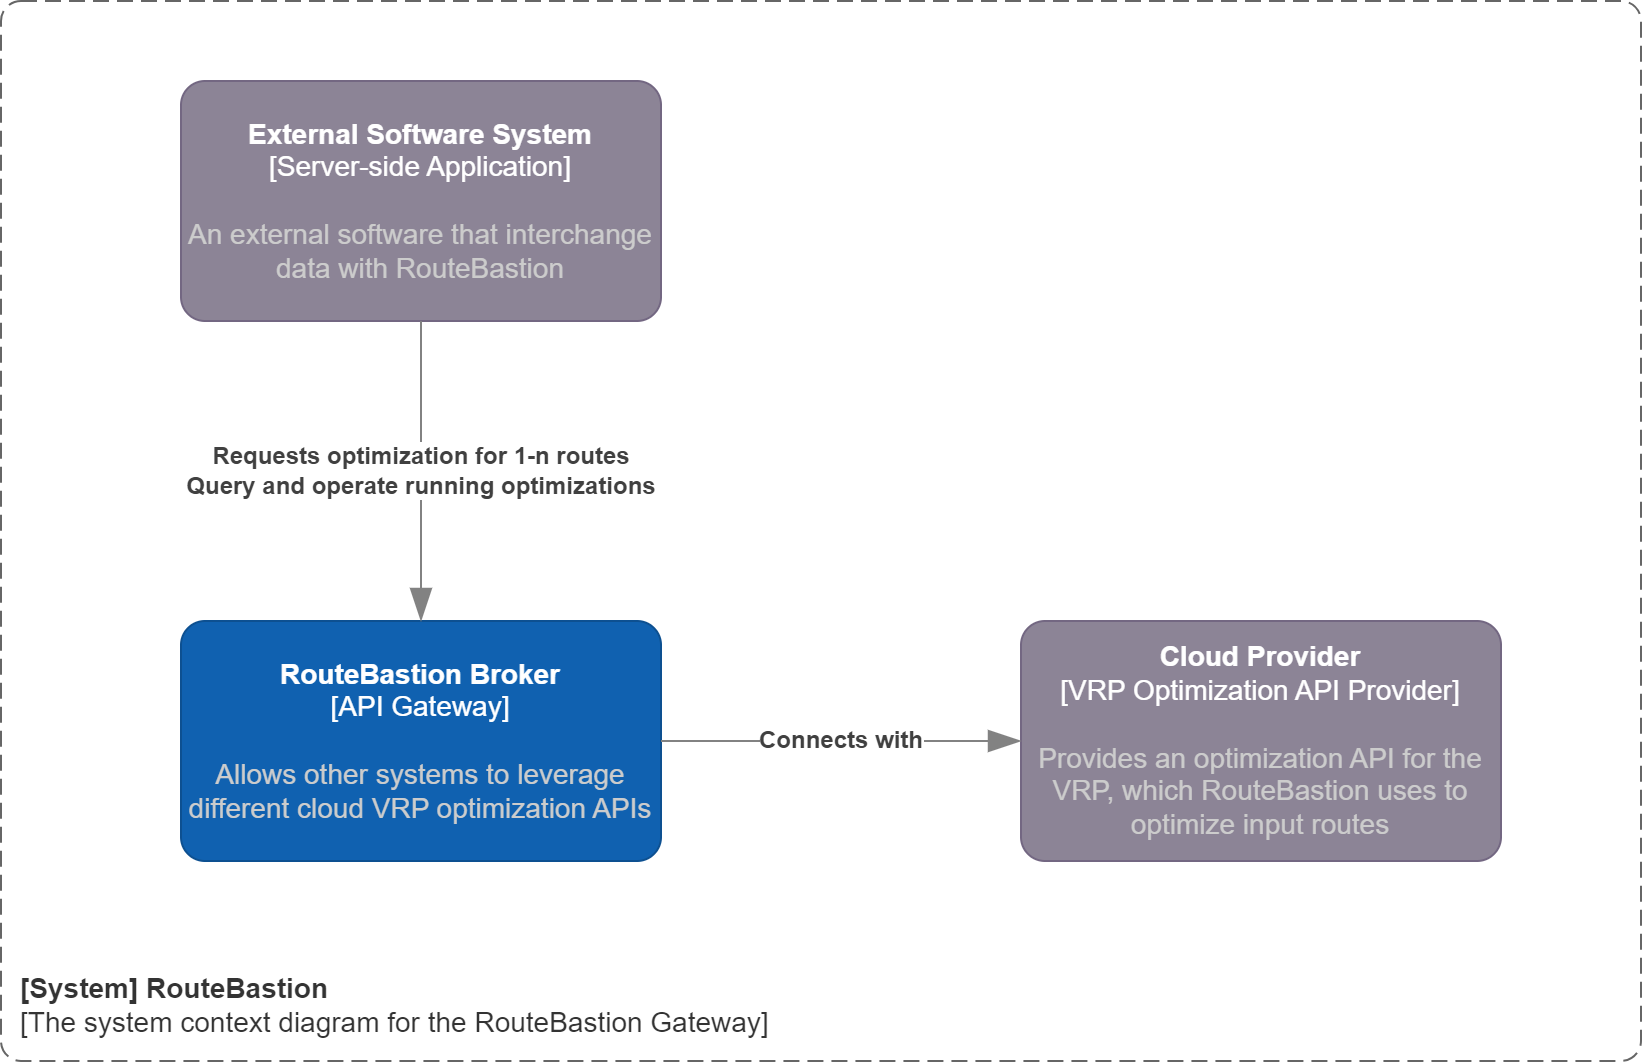

The diagram above was exported from draw.io. Its source (the exported page's mxGraphModel, read from the mxfile embedded in the PNG):
<mxGraphModel dx="2284" dy="738" grid="1" gridSize="10" guides="1" tooltips="1" connect="1" arrows="1" fold="1" page="1" pageScale="1" pageWidth="850" pageHeight="1100" math="0" shadow="0">
  <root>
    <mxCell id="0" />
    <mxCell id="1" parent="0" />
    <object placeholders="1" c4Name="External Software System" c4Type="Server-side Application" c4Description="An external software that interchange data with RouteBastion" label="&lt;font style=&quot;font-size: 14px;&quot;&gt;&lt;b style=&quot;font-size: 14px;&quot;&gt;%c4Name%&lt;/b&gt;&lt;/font&gt;&lt;div style=&quot;font-size: 14px;&quot;&gt;[%c4Type%]&lt;/div&gt;&lt;br style=&quot;font-size: 14px;&quot;&gt;&lt;div style=&quot;font-size: 14px;&quot;&gt;&lt;font style=&quot;font-size: 14px;&quot;&gt;&lt;font style=&quot;font-size: 14px;&quot; color=&quot;#cccccc&quot;&gt;%c4Description%&lt;/font&gt;&lt;/font&gt;&lt;/div&gt;" id="2">
      <mxCell style="rounded=1;whiteSpace=wrap;html=1;labelBackgroundColor=none;fillColor=#8C8496;fontColor=#ffffff;align=center;arcSize=10;strokeColor=#736782;metaEdit=1;resizable=0;points=[[0.25,0,0],[0.5,0,0],[0.75,0,0],[1,0.25,0],[1,0.5,0],[1,0.75,0],[0.75,1,0],[0.5,1,0],[0.25,1,0],[0,0.75,0],[0,0.5,0],[0,0.25,0]];fontSize=14;" vertex="1" parent="1">
        <mxGeometry x="-500" y="470" width="240" height="120" as="geometry" />
      </mxCell>
    </object>
    <object placeholders="1" c4Name="[System] RouteBastion" c4Type="SystemScopeBoundary" c4Application="The system context diagram for the RouteBastion Gateway" label="&lt;font style=&quot;font-size: 14px;&quot;&gt;&lt;b style=&quot;font-size: 14px;&quot;&gt;&lt;div style=&quot;text-align: left; font-size: 14px;&quot;&gt;%c4Name%&lt;/div&gt;&lt;/b&gt;&lt;/font&gt;&lt;div style=&quot;text-align: left; font-size: 14px;&quot;&gt;[%c4Application%]&lt;/div&gt;" id="3">
      <mxCell style="rounded=1;fontSize=14;whiteSpace=wrap;html=1;dashed=1;arcSize=20;fillColor=none;strokeColor=#666666;fontColor=#333333;labelBackgroundColor=none;align=left;verticalAlign=bottom;labelBorderColor=none;spacingTop=0;spacing=10;dashPattern=8 4;metaEdit=1;rotatable=0;perimeter=rectanglePerimeter;noLabel=0;labelPadding=0;allowArrows=0;connectable=0;expand=0;recursiveResize=0;editable=1;pointerEvents=0;absoluteArcSize=1;points=[[0.25,0,0],[0.5,0,0],[0.75,0,0],[1,0.25,0],[1,0.5,0],[1,0.75,0],[0.75,1,0],[0.5,1,0],[0.25,1,0],[0,0.75,0],[0,0.5,0],[0,0.25,0]];" vertex="1" parent="1">
        <mxGeometry x="-590" y="430" width="820" height="530" as="geometry" />
      </mxCell>
    </object>
    <object placeholders="1" c4Name="RouteBastion Broker" c4Type="API Gateway" c4Description="Allows other systems to leverage different cloud VRP optimization APIs" label="&lt;font style=&quot;font-size: 14px;&quot;&gt;&lt;b style=&quot;font-size: 14px;&quot;&gt;%c4Name%&lt;/b&gt;&lt;/font&gt;&lt;div style=&quot;font-size: 14px;&quot;&gt;[%c4Type%]&lt;/div&gt;&lt;br style=&quot;font-size: 14px;&quot;&gt;&lt;div style=&quot;font-size: 14px;&quot;&gt;&lt;font style=&quot;font-size: 14px;&quot;&gt;&lt;font style=&quot;font-size: 14px;&quot; color=&quot;#cccccc&quot;&gt;%c4Description%&lt;/font&gt;&lt;/font&gt;&lt;/div&gt;" id="4">
      <mxCell style="rounded=1;whiteSpace=wrap;html=1;labelBackgroundColor=none;fillColor=#1061B0;fontColor=#ffffff;align=center;arcSize=10;strokeColor=#0D5091;metaEdit=1;resizable=0;points=[[0.25,0,0],[0.5,0,0],[0.75,0,0],[1,0.25,0],[1,0.5,0],[1,0.75,0],[0.75,1,0],[0.5,1,0],[0.25,1,0],[0,0.75,0],[0,0.5,0],[0,0.25,0]];fontSize=14;" vertex="1" parent="1">
        <mxGeometry x="-500" y="740" width="240" height="120" as="geometry" />
      </mxCell>
    </object>
    <object placeholders="1" c4Type="Relationship" c4Description="Requests optimization for 1-n routes&#10;Query and operate running optimizations" label="&lt;div style=&quot;text-align: left; font-size: 12px;&quot;&gt;&lt;div style=&quot;text-align: center; font-size: 12px;&quot;&gt;&lt;b style=&quot;font-size: 12px;&quot;&gt;%c4Description%&lt;/b&gt;&lt;/div&gt;&lt;/div&gt;" id="5">
      <mxCell style="endArrow=blockThin;html=1;fontSize=12;fontColor=#404040;strokeWidth=1;endFill=1;strokeColor=#828282;elbow=vertical;metaEdit=1;endSize=14;startSize=14;jumpStyle=arc;jumpSize=16;rounded=0;edgeStyle=orthogonalEdgeStyle;exitX=0.5;exitY=1;exitDx=0;exitDy=0;exitPerimeter=0;entryX=0.5;entryY=0;entryDx=0;entryDy=0;entryPerimeter=0;" edge="1" source="2" target="4" parent="1">
        <mxGeometry width="240" relative="1" as="geometry">
          <mxPoint x="-470" y="740" as="sourcePoint" />
          <mxPoint x="-230" y="740" as="targetPoint" />
        </mxGeometry>
      </mxCell>
    </object>
    <object placeholders="1" c4Name="Cloud Provider" c4Type="VRP Optimization API Provider" c4Description="Provides an optimization API for the VRP, which RouteBastion uses to optimize input routes" label="&lt;font style=&quot;font-size: 14px;&quot;&gt;&lt;b style=&quot;font-size: 14px;&quot;&gt;%c4Name%&lt;/b&gt;&lt;/font&gt;&lt;div style=&quot;font-size: 14px;&quot;&gt;[%c4Type%]&lt;/div&gt;&lt;br style=&quot;font-size: 14px;&quot;&gt;&lt;div style=&quot;font-size: 14px;&quot;&gt;&lt;font style=&quot;font-size: 14px;&quot;&gt;&lt;font style=&quot;font-size: 14px;&quot; color=&quot;#cccccc&quot;&gt;%c4Description%&lt;/font&gt;&lt;/font&gt;&lt;/div&gt;" id="6">
      <mxCell style="rounded=1;whiteSpace=wrap;html=1;labelBackgroundColor=none;fillColor=#8C8496;fontColor=#ffffff;align=center;arcSize=10;strokeColor=#736782;metaEdit=1;resizable=0;points=[[0.25,0,0],[0.5,0,0],[0.75,0,0],[1,0.25,0],[1,0.5,0],[1,0.75,0],[0.75,1,0],[0.5,1,0],[0.25,1,0],[0,0.75,0],[0,0.5,0],[0,0.25,0]];fontSize=14;" vertex="1" parent="1">
        <mxGeometry x="-80" y="740" width="240" height="120" as="geometry" />
      </mxCell>
    </object>
    <object placeholders="1" c4Type="Relationship" c4Description="Connects with" label="&lt;div style=&quot;text-align: left; font-size: 12px;&quot;&gt;&lt;div style=&quot;text-align: center; font-size: 12px;&quot;&gt;&lt;b style=&quot;font-size: 12px;&quot;&gt;%c4Description%&lt;/b&gt;&lt;/div&gt;&lt;/div&gt;" id="7">
      <mxCell style="endArrow=blockThin;html=1;fontSize=12;fontColor=#404040;strokeWidth=1;endFill=1;strokeColor=#828282;elbow=vertical;metaEdit=1;endSize=14;startSize=14;jumpStyle=arc;jumpSize=16;rounded=0;edgeStyle=orthogonalEdgeStyle;exitX=1;exitY=0.5;exitDx=0;exitDy=0;exitPerimeter=0;entryX=0;entryY=0.5;entryDx=0;entryDy=0;entryPerimeter=0;" edge="1" source="4" target="6" parent="1">
        <mxGeometry width="240" relative="1" as="geometry">
          <mxPoint x="-470" y="960" as="sourcePoint" />
          <mxPoint x="-230" y="960" as="targetPoint" />
          <mxPoint as="offset" />
        </mxGeometry>
      </mxCell>
    </object>
  </root>
</mxGraphModel>